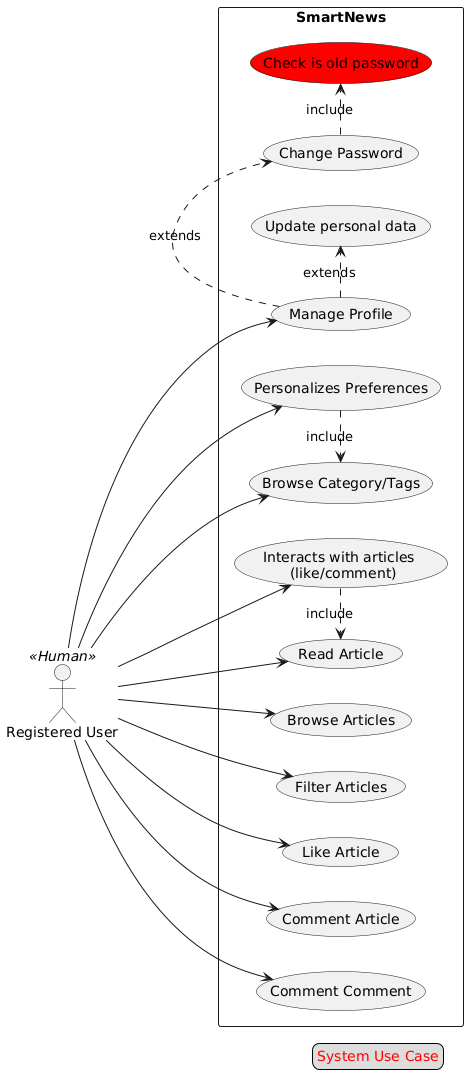

The diagram above was rendered by PlantUML. Its source (embedded in the PNG):
@startuml
left to right direction


actor "Registered User" << Human >> as ru


rectangle SmartNews {

  usecase "Manage Profile" as UC_RU_1
  usecase "Change Password" as UC_RU_11
  usecase "Update personal data" as UC_RU_12
  usecase "Check is old password" as UC_RU_111 #Red
  usecase "Personalizes Preferences" as UC_RU_4
  usecase "Browse Category/Tags" as UC_RU_41
  usecase "Browse Articles" as UC_RU_5
  usecase "Read Article" as UC_RU_6
  usecase "Filter Articles" as UC_RU_7
  usecase "Interacts with articles \n (like/comment)" as UC_RU_8
  usecase "Like Article" as UC_RU_81
  usecase "Comment Article" as UC_RU_82
  usecase "Comment Comment" as UC_RU_83

}


ru --> UC_RU_1
' ru --> UC_RU_11
' ru --> UC_RU_12
ru --> UC_RU_4
ru --> UC_RU_41
ru --> UC_RU_5
ru --> UC_RU_6
ru --> UC_RU_7
ru --> UC_RU_8
ru --> UC_RU_81
ru --> UC_RU_82
ru --> UC_RU_83

UC_RU_1 .> UC_RU_11 : extends
UC_RU_1 .> UC_RU_12 : extends
UC_RU_11 .> UC_RU_111 : include
UC_RU_4 .> UC_RU_41 : include
UC_RU_8 .> UC_RU_6 : include


legend right
  <color:Red>System Use Case</color>
endlegend
@enduml